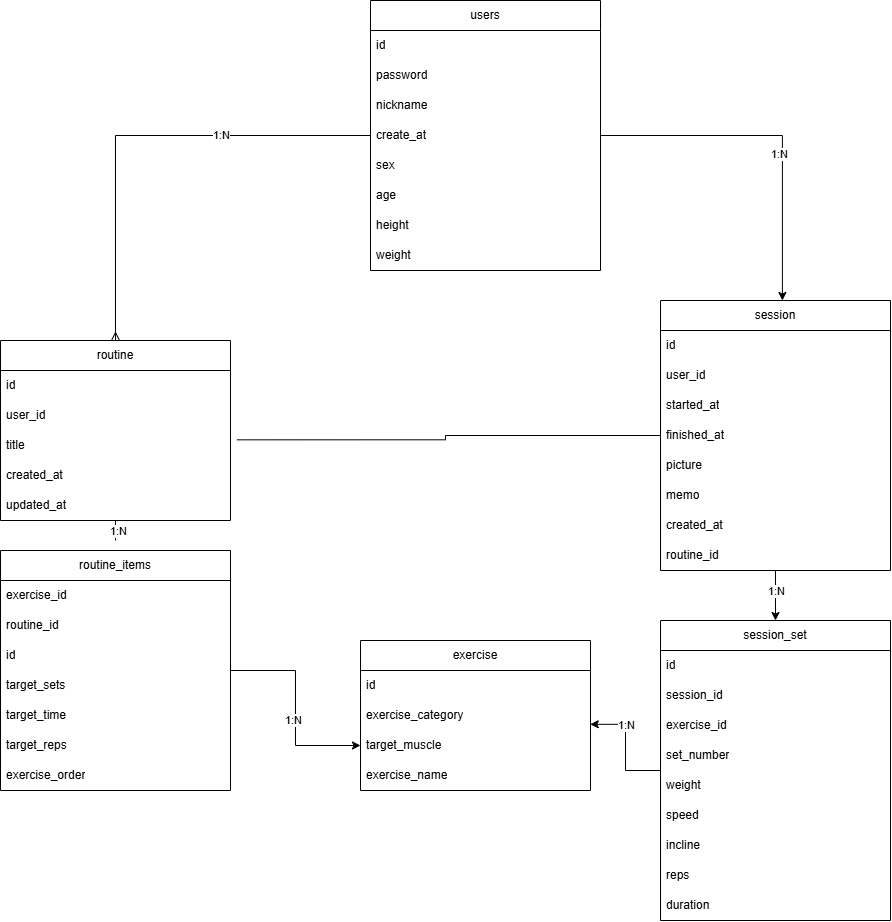

The diagram above was exported from draw.io. Its source (the exported page's mxGraphModel, read from the mxfile embedded in the PNG):
<mxGraphModel dx="2198" dy="648" grid="1" gridSize="10" guides="1" tooltips="1" connect="1" arrows="1" fold="1" page="1" pageScale="1" pageWidth="827" pageHeight="1169" math="0" shadow="0">
  <root>
    <mxCell id="0" />
    <mxCell id="1" parent="0" />
    <mxCell id="A1kdkmJ0EV_q9EbMjvIJ-20" edge="1" parent="1" source="A1kdkmJ0EV_q9EbMjvIJ-1" style="edgeStyle=orthogonalEdgeStyle;rounded=0;orthogonalLoop=1;jettySize=auto;html=1;entryX=0.5;entryY=0;entryDx=0;entryDy=0;defaultLabelBackgroundColor=page;endArrow=ERmany;endFill=0;" target="A1kdkmJ0EV_q9EbMjvIJ-5">
      <mxGeometry relative="1" as="geometry" />
    </mxCell>
    <mxCell id="A1kdkmJ0EV_q9EbMjvIJ-24" connectable="0" parent="A1kdkmJ0EV_q9EbMjvIJ-20" style="edgeLabel;html=1;align=center;verticalAlign=middle;resizable=0;points=[];inheritText=1;defaultLabelBackgroundColor=page;" value="1:N" vertex="1">
      <mxGeometry relative="1" x="-0.3478" y="-1" as="geometry">
        <mxPoint as="offset" />
      </mxGeometry>
    </mxCell>
    <mxCell id="A1kdkmJ0EV_q9EbMjvIJ-1" parent="1" style="swimlane;fontStyle=0;childLayout=stackLayout;horizontal=1;startSize=30;horizontalStack=0;resizeParent=1;resizeParentMax=0;resizeLast=0;collapsible=1;marginBottom=0;whiteSpace=wrap;html=1;" value="users" vertex="1">
      <mxGeometry height="270" width="230" x="290" y="200" as="geometry" />
    </mxCell>
    <mxCell id="A1kdkmJ0EV_q9EbMjvIJ-2" parent="A1kdkmJ0EV_q9EbMjvIJ-1" style="text;strokeColor=none;fillColor=none;align=left;verticalAlign=middle;spacingLeft=4;spacingRight=4;overflow=hidden;points=[[0,0.5],[1,0.5]];portConstraint=eastwest;rotatable=0;whiteSpace=wrap;html=1;" value="id" vertex="1">
      <mxGeometry height="30" width="230" y="30" as="geometry" />
    </mxCell>
    <mxCell id="A1kdkmJ0EV_q9EbMjvIJ-3" parent="A1kdkmJ0EV_q9EbMjvIJ-1" style="text;strokeColor=none;fillColor=none;align=left;verticalAlign=middle;spacingLeft=4;spacingRight=4;overflow=hidden;points=[[0,0.5],[1,0.5]];portConstraint=eastwest;rotatable=0;whiteSpace=wrap;html=1;" value="password" vertex="1">
      <mxGeometry height="30" width="230" y="60" as="geometry" />
    </mxCell>
    <mxCell id="A1kdkmJ0EV_q9EbMjvIJ-4" parent="A1kdkmJ0EV_q9EbMjvIJ-1" style="text;strokeColor=none;fillColor=none;align=left;verticalAlign=middle;spacingLeft=4;spacingRight=4;overflow=hidden;points=[[0,0.5],[1,0.5]];portConstraint=eastwest;rotatable=0;whiteSpace=wrap;html=1;" value="nickname" vertex="1">
      <mxGeometry height="30" width="230" y="90" as="geometry" />
    </mxCell>
    <mxCell id="A1kdkmJ0EV_q9EbMjvIJ-49" parent="A1kdkmJ0EV_q9EbMjvIJ-1" style="text;strokeColor=none;fillColor=none;align=left;verticalAlign=middle;spacingLeft=4;spacingRight=4;overflow=hidden;points=[[0,0.5],[1,0.5]];portConstraint=eastwest;rotatable=0;whiteSpace=wrap;html=1;" value="create_at" vertex="1">
      <mxGeometry height="30" width="230" y="120" as="geometry" />
    </mxCell>
    <mxCell id="A1kdkmJ0EV_q9EbMjvIJ-50" parent="A1kdkmJ0EV_q9EbMjvIJ-1" style="text;strokeColor=none;fillColor=none;align=left;verticalAlign=middle;spacingLeft=4;spacingRight=4;overflow=hidden;points=[[0,0.5],[1,0.5]];portConstraint=eastwest;rotatable=0;whiteSpace=wrap;html=1;" value="sex" vertex="1">
      <mxGeometry height="30" width="230" y="150" as="geometry" />
    </mxCell>
    <mxCell id="A1kdkmJ0EV_q9EbMjvIJ-51" parent="A1kdkmJ0EV_q9EbMjvIJ-1" style="text;strokeColor=none;fillColor=none;align=left;verticalAlign=middle;spacingLeft=4;spacingRight=4;overflow=hidden;points=[[0,0.5],[1,0.5]];portConstraint=eastwest;rotatable=0;whiteSpace=wrap;html=1;" value="age" vertex="1">
      <mxGeometry height="30" width="230" y="180" as="geometry" />
    </mxCell>
    <mxCell id="A1kdkmJ0EV_q9EbMjvIJ-52" parent="A1kdkmJ0EV_q9EbMjvIJ-1" style="text;strokeColor=none;fillColor=none;align=left;verticalAlign=middle;spacingLeft=4;spacingRight=4;overflow=hidden;points=[[0,0.5],[1,0.5]];portConstraint=eastwest;rotatable=0;whiteSpace=wrap;html=1;" value="height" vertex="1">
      <mxGeometry height="30" width="230" y="210" as="geometry" />
    </mxCell>
    <mxCell id="A1kdkmJ0EV_q9EbMjvIJ-53" parent="A1kdkmJ0EV_q9EbMjvIJ-1" style="text;strokeColor=none;fillColor=none;align=left;verticalAlign=middle;spacingLeft=4;spacingRight=4;overflow=hidden;points=[[0,0.5],[1,0.5]];portConstraint=eastwest;rotatable=0;whiteSpace=wrap;html=1;" value="weight" vertex="1">
      <mxGeometry height="30" width="230" y="240" as="geometry" />
    </mxCell>
    <mxCell id="A1kdkmJ0EV_q9EbMjvIJ-18" edge="1" parent="1" source="A1kdkmJ0EV_q9EbMjvIJ-5" style="edgeStyle=orthogonalEdgeStyle;rounded=0;orthogonalLoop=1;jettySize=auto;html=1;exitX=0.5;exitY=1;exitDx=0;exitDy=0;defaultLabelBackgroundColor=page;endArrow=none;endFill=0;">
      <mxGeometry relative="1" as="geometry">
        <mxPoint x="35" y="740" as="targetPoint" />
      </mxGeometry>
    </mxCell>
    <mxCell id="A1kdkmJ0EV_q9EbMjvIJ-25" connectable="0" parent="A1kdkmJ0EV_q9EbMjvIJ-18" style="edgeLabel;html=1;align=center;verticalAlign=middle;resizable=0;points=[];inheritText=1;defaultLabelBackgroundColor=page;" value="1:N" vertex="1">
      <mxGeometry relative="1" x="-0.04" y="2" as="geometry">
        <mxPoint as="offset" />
      </mxGeometry>
    </mxCell>
    <mxCell id="A1kdkmJ0EV_q9EbMjvIJ-5" parent="1" style="swimlane;fontStyle=0;childLayout=stackLayout;horizontal=1;startSize=30;horizontalStack=0;resizeParent=1;resizeParentMax=0;resizeLast=0;collapsible=1;marginBottom=0;whiteSpace=wrap;html=1;" value="routine" vertex="1">
      <mxGeometry height="180" width="230" x="-80" y="540" as="geometry" />
    </mxCell>
    <mxCell id="A1kdkmJ0EV_q9EbMjvIJ-6" parent="A1kdkmJ0EV_q9EbMjvIJ-5" style="text;strokeColor=none;fillColor=none;align=left;verticalAlign=middle;spacingLeft=4;spacingRight=4;overflow=hidden;points=[[0,0.5],[1,0.5]];portConstraint=eastwest;rotatable=0;whiteSpace=wrap;html=1;" value="id" vertex="1">
      <mxGeometry height="30" width="230" y="30" as="geometry" />
    </mxCell>
    <mxCell id="A1kdkmJ0EV_q9EbMjvIJ-7" parent="A1kdkmJ0EV_q9EbMjvIJ-5" style="text;strokeColor=none;fillColor=none;align=left;verticalAlign=middle;spacingLeft=4;spacingRight=4;overflow=hidden;points=[[0,0.5],[1,0.5]];portConstraint=eastwest;rotatable=0;whiteSpace=wrap;html=1;" value="user_id" vertex="1">
      <mxGeometry height="30" width="230" y="60" as="geometry" />
    </mxCell>
    <mxCell id="A1kdkmJ0EV_q9EbMjvIJ-54" parent="A1kdkmJ0EV_q9EbMjvIJ-5" style="text;strokeColor=none;fillColor=none;align=left;verticalAlign=middle;spacingLeft=4;spacingRight=4;overflow=hidden;points=[[0,0.5],[1,0.5]];portConstraint=eastwest;rotatable=0;whiteSpace=wrap;html=1;" value="title" vertex="1">
      <mxGeometry height="30" width="230" y="90" as="geometry" />
    </mxCell>
    <mxCell id="A1kdkmJ0EV_q9EbMjvIJ-81" parent="A1kdkmJ0EV_q9EbMjvIJ-5" style="text;strokeColor=none;fillColor=none;align=left;verticalAlign=middle;spacingLeft=4;spacingRight=4;overflow=hidden;points=[[0,0.5],[1,0.5]];portConstraint=eastwest;rotatable=0;whiteSpace=wrap;html=1;" value="created_at" vertex="1">
      <mxGeometry height="30" width="230" y="120" as="geometry" />
    </mxCell>
    <mxCell id="A1kdkmJ0EV_q9EbMjvIJ-8" parent="A1kdkmJ0EV_q9EbMjvIJ-5" style="text;strokeColor=none;fillColor=none;align=left;verticalAlign=middle;spacingLeft=4;spacingRight=4;overflow=hidden;points=[[0,0.5],[1,0.5]];portConstraint=eastwest;rotatable=0;whiteSpace=wrap;html=1;" value="updated_at" vertex="1">
      <mxGeometry height="30" width="230" y="150" as="geometry" />
    </mxCell>
    <mxCell id="A1kdkmJ0EV_q9EbMjvIJ-42" edge="1" parent="1" source="A1kdkmJ0EV_q9EbMjvIJ-9" style="edgeStyle=orthogonalEdgeStyle;rounded=0;orthogonalLoop=1;jettySize=auto;html=1;entryX=0.5;entryY=0;entryDx=0;entryDy=0;defaultLabelBackgroundColor=page;" target="A1kdkmJ0EV_q9EbMjvIJ-33">
      <mxGeometry relative="1" as="geometry" />
    </mxCell>
    <mxCell id="A1kdkmJ0EV_q9EbMjvIJ-48" connectable="0" parent="A1kdkmJ0EV_q9EbMjvIJ-42" style="edgeLabel;html=1;align=center;verticalAlign=middle;resizable=0;points=[];inheritText=1;defaultLabelBackgroundColor=page;" value="1:N" vertex="1">
      <mxGeometry relative="1" x="-0.2067" as="geometry">
        <mxPoint as="offset" />
      </mxGeometry>
    </mxCell>
    <mxCell id="A1kdkmJ0EV_q9EbMjvIJ-9" parent="1" style="swimlane;fontStyle=0;childLayout=stackLayout;horizontal=1;startSize=30;horizontalStack=0;resizeParent=1;resizeParentMax=0;resizeLast=0;collapsible=1;marginBottom=0;whiteSpace=wrap;html=1;" value="session" vertex="1">
      <mxGeometry height="270" width="230" x="580" y="500" as="geometry" />
    </mxCell>
    <mxCell id="A1kdkmJ0EV_q9EbMjvIJ-10" parent="A1kdkmJ0EV_q9EbMjvIJ-9" style="text;strokeColor=none;fillColor=none;align=left;verticalAlign=middle;spacingLeft=4;spacingRight=4;overflow=hidden;points=[[0,0.5],[1,0.5]];portConstraint=eastwest;rotatable=0;whiteSpace=wrap;html=1;" value="id" vertex="1">
      <mxGeometry height="30" width="230" y="30" as="geometry" />
    </mxCell>
    <mxCell id="A1kdkmJ0EV_q9EbMjvIJ-11" parent="A1kdkmJ0EV_q9EbMjvIJ-9" style="text;strokeColor=none;fillColor=none;align=left;verticalAlign=middle;spacingLeft=4;spacingRight=4;overflow=hidden;points=[[0,0.5],[1,0.5]];portConstraint=eastwest;rotatable=0;whiteSpace=wrap;html=1;" value="user_id" vertex="1">
      <mxGeometry height="30" width="230" y="60" as="geometry" />
    </mxCell>
    <mxCell id="A1kdkmJ0EV_q9EbMjvIJ-12" parent="A1kdkmJ0EV_q9EbMjvIJ-9" style="text;strokeColor=none;fillColor=none;align=left;verticalAlign=middle;spacingLeft=4;spacingRight=4;overflow=hidden;points=[[0,0.5],[1,0.5]];portConstraint=eastwest;rotatable=0;whiteSpace=wrap;html=1;" value="started_at" vertex="1">
      <mxGeometry height="30" width="230" y="90" as="geometry" />
    </mxCell>
    <mxCell id="A1kdkmJ0EV_q9EbMjvIJ-40" parent="A1kdkmJ0EV_q9EbMjvIJ-9" style="text;strokeColor=none;fillColor=none;align=left;verticalAlign=middle;spacingLeft=4;spacingRight=4;overflow=hidden;points=[[0,0.5],[1,0.5]];portConstraint=eastwest;rotatable=0;whiteSpace=wrap;html=1;" value="finished_at" vertex="1">
      <mxGeometry height="30" width="230" y="120" as="geometry" />
    </mxCell>
    <mxCell id="A1kdkmJ0EV_q9EbMjvIJ-41" parent="A1kdkmJ0EV_q9EbMjvIJ-9" style="text;strokeColor=none;fillColor=none;align=left;verticalAlign=middle;spacingLeft=4;spacingRight=4;overflow=hidden;points=[[0,0.5],[1,0.5]];portConstraint=eastwest;rotatable=0;whiteSpace=wrap;html=1;" value="picture" vertex="1">
      <mxGeometry height="30" width="230" y="150" as="geometry" />
    </mxCell>
    <mxCell id="A1kdkmJ0EV_q9EbMjvIJ-82" parent="A1kdkmJ0EV_q9EbMjvIJ-9" style="text;strokeColor=none;fillColor=none;align=left;verticalAlign=middle;spacingLeft=4;spacingRight=4;overflow=hidden;points=[[0,0.5],[1,0.5]];portConstraint=eastwest;rotatable=0;whiteSpace=wrap;html=1;" value="memo" vertex="1">
      <mxGeometry height="30" width="230" y="180" as="geometry" />
    </mxCell>
    <mxCell id="A1kdkmJ0EV_q9EbMjvIJ-94" parent="A1kdkmJ0EV_q9EbMjvIJ-9" style="text;strokeColor=none;fillColor=none;align=left;verticalAlign=middle;spacingLeft=4;spacingRight=4;overflow=hidden;points=[[0,0.5],[1,0.5]];portConstraint=eastwest;rotatable=0;whiteSpace=wrap;html=1;" value="created_at" vertex="1">
      <mxGeometry height="30" width="230" y="210" as="geometry" />
    </mxCell>
    <mxCell id="A1kdkmJ0EV_q9EbMjvIJ-37" parent="A1kdkmJ0EV_q9EbMjvIJ-9" style="text;strokeColor=none;fillColor=none;align=left;verticalAlign=middle;spacingLeft=4;spacingRight=4;overflow=hidden;points=[[0,0.5],[1,0.5]];portConstraint=eastwest;rotatable=0;whiteSpace=wrap;html=1;" value="routine_id" vertex="1">
      <mxGeometry height="30" width="230" y="240" as="geometry" />
    </mxCell>
    <mxCell id="A1kdkmJ0EV_q9EbMjvIJ-64" edge="1" parent="1" source="A1kdkmJ0EV_q9EbMjvIJ-13" style="edgeStyle=orthogonalEdgeStyle;rounded=0;orthogonalLoop=1;jettySize=auto;html=1;defaultLabelBackgroundColor=page;" target="A1kdkmJ0EV_q9EbMjvIJ-66" value="">
      <mxGeometry relative="1" as="geometry">
        <mxPoint x="169.3699999999999" y="997.3" as="targetPoint" />
      </mxGeometry>
    </mxCell>
    <mxCell id="A1kdkmJ0EV_q9EbMjvIJ-65" connectable="0" parent="A1kdkmJ0EV_q9EbMjvIJ-64" style="edgeLabel;html=1;align=center;verticalAlign=middle;resizable=0;points=[];inheritText=1;defaultLabelBackgroundColor=page;" value="1:N" vertex="1">
      <mxGeometry relative="1" x="0.1074" y="-3" as="geometry">
        <mxPoint as="offset" />
      </mxGeometry>
    </mxCell>
    <mxCell id="A1kdkmJ0EV_q9EbMjvIJ-13" parent="1" style="swimlane;fontStyle=0;childLayout=stackLayout;horizontal=1;startSize=30;horizontalStack=0;resizeParent=1;resizeParentMax=0;resizeLast=0;collapsible=1;marginBottom=0;whiteSpace=wrap;html=1;" value="routine_items" vertex="1">
      <mxGeometry height="240" width="230" x="-80" y="750" as="geometry" />
    </mxCell>
    <mxCell id="A1kdkmJ0EV_q9EbMjvIJ-14" parent="A1kdkmJ0EV_q9EbMjvIJ-13" style="text;strokeColor=none;fillColor=none;align=left;verticalAlign=middle;spacingLeft=4;spacingRight=4;overflow=hidden;points=[[0,0.5],[1,0.5]];portConstraint=eastwest;rotatable=0;whiteSpace=wrap;html=1;" value="exercise_id" vertex="1">
      <mxGeometry height="30" width="230" y="30" as="geometry" />
    </mxCell>
    <mxCell id="A1kdkmJ0EV_q9EbMjvIJ-67" parent="A1kdkmJ0EV_q9EbMjvIJ-13" style="text;strokeColor=none;fillColor=none;align=left;verticalAlign=middle;spacingLeft=4;spacingRight=4;overflow=hidden;points=[[0,0.5],[1,0.5]];portConstraint=eastwest;rotatable=0;whiteSpace=wrap;html=1;" value="routine_id" vertex="1">
      <mxGeometry height="30" width="230" y="60" as="geometry" />
    </mxCell>
    <mxCell id="A1kdkmJ0EV_q9EbMjvIJ-73" parent="A1kdkmJ0EV_q9EbMjvIJ-13" style="text;strokeColor=none;fillColor=none;align=left;verticalAlign=middle;spacingLeft=4;spacingRight=4;overflow=hidden;points=[[0,0.5],[1,0.5]];portConstraint=eastwest;rotatable=0;whiteSpace=wrap;html=1;" value="id" vertex="1">
      <mxGeometry height="30" width="230" y="90" as="geometry" />
    </mxCell>
    <mxCell id="A1kdkmJ0EV_q9EbMjvIJ-74" parent="A1kdkmJ0EV_q9EbMjvIJ-13" style="text;strokeColor=none;fillColor=none;align=left;verticalAlign=middle;spacingLeft=4;spacingRight=4;overflow=hidden;points=[[0,0.5],[1,0.5]];portConstraint=eastwest;rotatable=0;whiteSpace=wrap;html=1;" value="target_sets" vertex="1">
      <mxGeometry height="30" width="230" y="120" as="geometry" />
    </mxCell>
    <mxCell id="A1kdkmJ0EV_q9EbMjvIJ-75" parent="A1kdkmJ0EV_q9EbMjvIJ-13" style="text;strokeColor=none;fillColor=none;align=left;verticalAlign=middle;spacingLeft=4;spacingRight=4;overflow=hidden;points=[[0,0.5],[1,0.5]];portConstraint=eastwest;rotatable=0;whiteSpace=wrap;html=1;" value="target_time" vertex="1">
      <mxGeometry height="30" width="230" y="150" as="geometry" />
    </mxCell>
    <mxCell id="A1kdkmJ0EV_q9EbMjvIJ-80" parent="A1kdkmJ0EV_q9EbMjvIJ-13" style="text;strokeColor=none;fillColor=none;align=left;verticalAlign=middle;spacingLeft=4;spacingRight=4;overflow=hidden;points=[[0,0.5],[1,0.5]];portConstraint=eastwest;rotatable=0;whiteSpace=wrap;html=1;" value="target_reps" vertex="1">
      <mxGeometry height="30" width="230" y="180" as="geometry" />
    </mxCell>
    <mxCell id="A1kdkmJ0EV_q9EbMjvIJ-57" parent="A1kdkmJ0EV_q9EbMjvIJ-13" style="text;strokeColor=none;fillColor=none;align=left;verticalAlign=middle;spacingLeft=4;spacingRight=4;overflow=hidden;points=[[0,0.5],[1,0.5]];portConstraint=eastwest;rotatable=0;whiteSpace=wrap;html=1;" value="exercise_order" vertex="1">
      <mxGeometry height="30" width="230" y="210" as="geometry" />
    </mxCell>
    <mxCell id="A1kdkmJ0EV_q9EbMjvIJ-26" edge="1" parent="1" source="A1kdkmJ0EV_q9EbMjvIJ-1" style="edgeStyle=orthogonalEdgeStyle;rounded=0;orthogonalLoop=1;jettySize=auto;html=1;entryX=0.53;entryY=0;entryDx=0;entryDy=0;entryPerimeter=0;defaultLabelBackgroundColor=page;" target="A1kdkmJ0EV_q9EbMjvIJ-9">
      <mxGeometry relative="1" as="geometry" />
    </mxCell>
    <mxCell id="A1kdkmJ0EV_q9EbMjvIJ-27" connectable="0" parent="A1kdkmJ0EV_q9EbMjvIJ-26" style="edgeLabel;html=1;align=center;verticalAlign=middle;resizable=0;points=[];inheritText=1;defaultLabelBackgroundColor=page;" value="1:N" vertex="1">
      <mxGeometry relative="1" x="0.1557" y="-3" as="geometry">
        <mxPoint as="offset" />
      </mxGeometry>
    </mxCell>
    <mxCell id="A1kdkmJ0EV_q9EbMjvIJ-33" parent="1" style="swimlane;fontStyle=0;childLayout=stackLayout;horizontal=1;startSize=30;horizontalStack=0;resizeParent=1;resizeParentMax=0;resizeLast=0;collapsible=1;marginBottom=0;whiteSpace=wrap;html=1;" value="session_set" vertex="1">
      <mxGeometry height="300" width="230" x="580" y="820" as="geometry" />
    </mxCell>
    <mxCell id="A1kdkmJ0EV_q9EbMjvIJ-34" parent="A1kdkmJ0EV_q9EbMjvIJ-33" style="text;strokeColor=none;fillColor=none;align=left;verticalAlign=middle;spacingLeft=4;spacingRight=4;overflow=hidden;points=[[0,0.5],[1,0.5]];portConstraint=eastwest;rotatable=0;whiteSpace=wrap;html=1;" value="id" vertex="1">
      <mxGeometry height="30" width="230" y="30" as="geometry" />
    </mxCell>
    <mxCell id="A1kdkmJ0EV_q9EbMjvIJ-35" parent="A1kdkmJ0EV_q9EbMjvIJ-33" style="text;strokeColor=none;fillColor=none;align=left;verticalAlign=middle;spacingLeft=4;spacingRight=4;overflow=hidden;points=[[0,0.5],[1,0.5]];portConstraint=eastwest;rotatable=0;whiteSpace=wrap;html=1;" value="session_id" vertex="1">
      <mxGeometry height="30" width="230" y="60" as="geometry" />
    </mxCell>
    <mxCell id="A1kdkmJ0EV_q9EbMjvIJ-43" parent="A1kdkmJ0EV_q9EbMjvIJ-33" style="text;strokeColor=none;fillColor=none;align=left;verticalAlign=middle;spacingLeft=4;spacingRight=4;overflow=hidden;points=[[0,0.5],[1,0.5]];portConstraint=eastwest;rotatable=0;whiteSpace=wrap;html=1;" value="exercise_id" vertex="1">
      <mxGeometry height="30" width="230" y="90" as="geometry" />
    </mxCell>
    <mxCell id="A1kdkmJ0EV_q9EbMjvIJ-44" parent="A1kdkmJ0EV_q9EbMjvIJ-33" style="text;strokeColor=none;fillColor=none;align=left;verticalAlign=middle;spacingLeft=4;spacingRight=4;overflow=hidden;points=[[0,0.5],[1,0.5]];portConstraint=eastwest;rotatable=0;whiteSpace=wrap;html=1;" value="set_number" vertex="1">
      <mxGeometry height="30" width="230" y="120" as="geometry" />
    </mxCell>
    <mxCell id="A1kdkmJ0EV_q9EbMjvIJ-45" parent="A1kdkmJ0EV_q9EbMjvIJ-33" style="text;strokeColor=none;fillColor=none;align=left;verticalAlign=middle;spacingLeft=4;spacingRight=4;overflow=hidden;points=[[0,0.5],[1,0.5]];portConstraint=eastwest;rotatable=0;whiteSpace=wrap;html=1;" value="weight" vertex="1">
      <mxGeometry height="30" width="230" y="150" as="geometry" />
    </mxCell>
    <mxCell id="A1kdkmJ0EV_q9EbMjvIJ-46" parent="A1kdkmJ0EV_q9EbMjvIJ-33" style="text;strokeColor=none;fillColor=none;align=left;verticalAlign=middle;spacingLeft=4;spacingRight=4;overflow=hidden;points=[[0,0.5],[1,0.5]];portConstraint=eastwest;rotatable=0;whiteSpace=wrap;html=1;" value="speed" vertex="1">
      <mxGeometry height="30" width="230" y="180" as="geometry" />
    </mxCell>
    <mxCell id="A1kdkmJ0EV_q9EbMjvIJ-47" parent="A1kdkmJ0EV_q9EbMjvIJ-33" style="text;strokeColor=none;fillColor=none;align=left;verticalAlign=middle;spacingLeft=4;spacingRight=4;overflow=hidden;points=[[0,0.5],[1,0.5]];portConstraint=eastwest;rotatable=0;whiteSpace=wrap;html=1;" value="incline" vertex="1">
      <mxGeometry height="30" width="230" y="210" as="geometry" />
    </mxCell>
    <mxCell id="A1kdkmJ0EV_q9EbMjvIJ-93" parent="A1kdkmJ0EV_q9EbMjvIJ-33" style="text;strokeColor=none;fillColor=none;align=left;verticalAlign=middle;spacingLeft=4;spacingRight=4;overflow=hidden;points=[[0,0.5],[1,0.5]];portConstraint=eastwest;rotatable=0;whiteSpace=wrap;html=1;" value="reps" vertex="1">
      <mxGeometry height="30" width="230" y="240" as="geometry" />
    </mxCell>
    <mxCell id="A1kdkmJ0EV_q9EbMjvIJ-92" parent="A1kdkmJ0EV_q9EbMjvIJ-33" style="text;strokeColor=none;fillColor=none;align=left;verticalAlign=middle;spacingLeft=4;spacingRight=4;overflow=hidden;points=[[0,0.5],[1,0.5]];portConstraint=eastwest;rotatable=0;whiteSpace=wrap;html=1;" value="duration" vertex="1">
      <mxGeometry height="30" width="230" y="270" as="geometry" />
    </mxCell>
    <mxCell id="A1kdkmJ0EV_q9EbMjvIJ-58" parent="1" style="swimlane;fontStyle=0;childLayout=stackLayout;horizontal=1;startSize=30;horizontalStack=0;resizeParent=1;resizeParentMax=0;resizeLast=0;collapsible=1;marginBottom=0;whiteSpace=wrap;html=1;" value="exercise" vertex="1">
      <mxGeometry height="150" width="230" x="280" y="840" as="geometry" />
    </mxCell>
    <mxCell id="A1kdkmJ0EV_q9EbMjvIJ-59" parent="A1kdkmJ0EV_q9EbMjvIJ-58" style="text;strokeColor=none;fillColor=none;align=left;verticalAlign=middle;spacingLeft=4;spacingRight=4;overflow=hidden;points=[[0,0.5],[1,0.5]];portConstraint=eastwest;rotatable=0;whiteSpace=wrap;html=1;" value="id" vertex="1">
      <mxGeometry height="30" width="230" y="30" as="geometry" />
    </mxCell>
    <mxCell id="A1kdkmJ0EV_q9EbMjvIJ-60" parent="A1kdkmJ0EV_q9EbMjvIJ-58" style="text;strokeColor=none;fillColor=none;align=left;verticalAlign=middle;spacingLeft=4;spacingRight=4;overflow=hidden;points=[[0,0.5],[1,0.5]];portConstraint=eastwest;rotatable=0;whiteSpace=wrap;html=1;" value="exercise_category" vertex="1">
      <mxGeometry height="30" width="230" y="60" as="geometry" />
    </mxCell>
    <mxCell id="A1kdkmJ0EV_q9EbMjvIJ-66" parent="A1kdkmJ0EV_q9EbMjvIJ-58" style="text;strokeColor=none;fillColor=none;align=left;verticalAlign=middle;spacingLeft=4;spacingRight=4;overflow=hidden;points=[[0,0.5],[1,0.5]];portConstraint=eastwest;rotatable=0;whiteSpace=wrap;html=1;" value="target_muscle" vertex="1">
      <mxGeometry height="30" width="230" y="90" as="geometry" />
    </mxCell>
    <mxCell id="A1kdkmJ0EV_q9EbMjvIJ-69" parent="A1kdkmJ0EV_q9EbMjvIJ-58" style="text;strokeColor=none;fillColor=none;align=left;verticalAlign=middle;spacingLeft=4;spacingRight=4;overflow=hidden;points=[[0,0.5],[1,0.5]];portConstraint=eastwest;rotatable=0;whiteSpace=wrap;html=1;" value="exercise_name" vertex="1">
      <mxGeometry height="30" width="230" y="120" as="geometry" />
    </mxCell>
    <mxCell id="A1kdkmJ0EV_q9EbMjvIJ-77" edge="1" parent="1" source="A1kdkmJ0EV_q9EbMjvIJ-33" style="edgeStyle=orthogonalEdgeStyle;rounded=0;orthogonalLoop=1;jettySize=auto;html=1;entryX=0.999;entryY=0.794;entryDx=0;entryDy=0;entryPerimeter=0;defaultLabelBackgroundColor=page;" target="A1kdkmJ0EV_q9EbMjvIJ-60">
      <mxGeometry relative="1" as="geometry" />
    </mxCell>
    <mxCell id="A1kdkmJ0EV_q9EbMjvIJ-78" connectable="0" parent="A1kdkmJ0EV_q9EbMjvIJ-77" style="edgeLabel;html=1;align=center;verticalAlign=middle;resizable=0;points=[];inheritText=1;defaultLabelBackgroundColor=page;" value="1:N" vertex="1">
      <mxGeometry relative="1" x="0.3941" y="1" as="geometry">
        <mxPoint as="offset" />
      </mxGeometry>
    </mxCell>
    <mxCell id="A1kdkmJ0EV_q9EbMjvIJ-95" edge="1" parent="1" source="A1kdkmJ0EV_q9EbMjvIJ-9" style="edgeStyle=orthogonalEdgeStyle;rounded=0;orthogonalLoop=1;jettySize=auto;html=1;entryX=1.028;entryY=0.311;entryDx=0;entryDy=0;entryPerimeter=0;defaultLabelBackgroundColor=page;endArrow=none;endFill=0;" target="A1kdkmJ0EV_q9EbMjvIJ-54">
      <mxGeometry relative="1" x="0.0003" as="geometry" />
    </mxCell>
  </root>
</mxGraphModel>